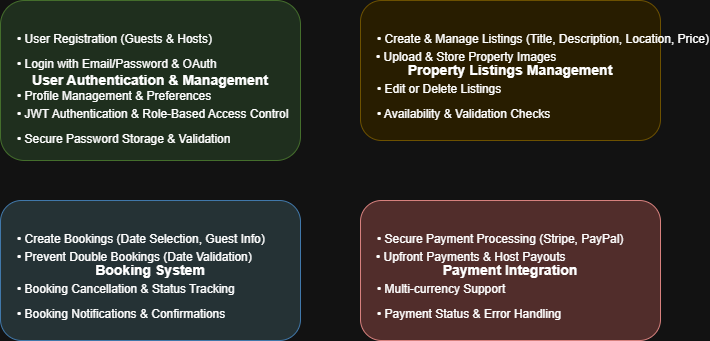

The diagram above was exported from draw.io. Its source (the exported page's mxGraphModel, read from the mxfile embedded in the PNG):
<mxGraphModel dx="834" dy="422" grid="1" gridSize="10" guides="1" tooltips="1" connect="1" arrows="1" fold="1" page="1" pageScale="1" pageWidth="827" pageHeight="1169" math="0" shadow="0">
  <root>
    <mxCell id="0" />
    <mxCell id="1" parent="0" />
    <mxCell id="Ny5b1aDU9LdJwqXlG6zg-33" value="User Authentication &amp; Management" style="rounded=1;whiteSpace=wrap;html=1;fillColor=#D5E8D4;strokeColor=#82B366;fontSize=14;fontStyle=1;" vertex="1" parent="1">
      <mxGeometry x="40" y="40" width="300" height="160" as="geometry" />
    </mxCell>
    <mxCell id="Ny5b1aDU9LdJwqXlG6zg-34" value="• User Registration (Guests &amp; Hosts)" style="text;html=1;strokeColor=none;fillColor=none;fontSize=12;" vertex="1" parent="Ny5b1aDU9LdJwqXlG6zg-33">
      <mxGeometry x="15" y="25" width="270" height="18" as="geometry" />
    </mxCell>
    <mxCell id="Ny5b1aDU9LdJwqXlG6zg-35" value="• Login with Email/Password &amp; OAuth" style="text;html=1;strokeColor=none;fillColor=none;fontSize=12;" vertex="1" parent="Ny5b1aDU9LdJwqXlG6zg-33">
      <mxGeometry x="15" y="50" width="270" height="18" as="geometry" />
    </mxCell>
    <mxCell id="Ny5b1aDU9LdJwqXlG6zg-36" value="• Profile Management &amp; Preferences" style="text;html=1;strokeColor=none;fillColor=none;fontSize=12;" vertex="1" parent="Ny5b1aDU9LdJwqXlG6zg-33">
      <mxGeometry x="15" y="82" width="270" height="18" as="geometry" />
    </mxCell>
    <mxCell id="Ny5b1aDU9LdJwqXlG6zg-37" value="• JWT Authentication &amp; Role-Based Access Control" style="text;html=1;strokeColor=none;fillColor=none;fontSize=12;" vertex="1" parent="Ny5b1aDU9LdJwqXlG6zg-33">
      <mxGeometry x="15" y="100" width="270" height="18" as="geometry" />
    </mxCell>
    <mxCell id="Ny5b1aDU9LdJwqXlG6zg-38" value="• Secure Password Storage &amp; Validation" style="text;html=1;strokeColor=none;fillColor=none;fontSize=12;" vertex="1" parent="Ny5b1aDU9LdJwqXlG6zg-33">
      <mxGeometry x="15" y="125" width="270" height="18" as="geometry" />
    </mxCell>
    <mxCell id="Ny5b1aDU9LdJwqXlG6zg-39" value="Property Listings Management" style="rounded=1;whiteSpace=wrap;html=1;fillColor=#FFF2CC;strokeColor=#D6B656;fontSize=14;fontStyle=1;" vertex="1" parent="1">
      <mxGeometry x="400" y="40" width="300" height="140" as="geometry" />
    </mxCell>
    <mxCell id="Ny5b1aDU9LdJwqXlG6zg-40" value="• Create &amp; Manage Listings (Title, Description, Location, Price)" style="text;html=1;strokeColor=none;fillColor=none;fontSize=12;" vertex="1" parent="Ny5b1aDU9LdJwqXlG6zg-39">
      <mxGeometry x="15" y="25" width="270" height="18" as="geometry" />
    </mxCell>
    <mxCell id="Ny5b1aDU9LdJwqXlG6zg-41" value="• Upload &amp; Store Property Images" style="text;html=1;strokeColor=none;fillColor=none;fontSize=12;" vertex="1" parent="Ny5b1aDU9LdJwqXlG6zg-39">
      <mxGeometry x="14" y="43" width="270" height="18" as="geometry" />
    </mxCell>
    <mxCell id="Ny5b1aDU9LdJwqXlG6zg-42" value="• Edit or Delete Listings" style="text;html=1;strokeColor=none;fillColor=none;fontSize=12;" vertex="1" parent="Ny5b1aDU9LdJwqXlG6zg-39">
      <mxGeometry x="15" y="75" width="270" height="18" as="geometry" />
    </mxCell>
    <mxCell id="Ny5b1aDU9LdJwqXlG6zg-43" value="• Availability &amp; Validation Checks" style="text;html=1;strokeColor=none;fillColor=none;fontSize=12;" vertex="1" parent="Ny5b1aDU9LdJwqXlG6zg-39">
      <mxGeometry x="15" y="100" width="270" height="18" as="geometry" />
    </mxCell>
    <mxCell id="Ny5b1aDU9LdJwqXlG6zg-44" value="Booking System" style="rounded=1;whiteSpace=wrap;html=1;fillColor=#D0E0E3;strokeColor=#5B9BD5;fontSize=14;fontStyle=1;" vertex="1" parent="1">
      <mxGeometry x="40" y="240" width="300" height="140" as="geometry" />
    </mxCell>
    <mxCell id="Ny5b1aDU9LdJwqXlG6zg-45" value="• Create Bookings (Date Selection, Guest Info)" style="text;html=1;strokeColor=none;fillColor=none;fontSize=12;" vertex="1" parent="Ny5b1aDU9LdJwqXlG6zg-44">
      <mxGeometry x="15" y="25" width="270" height="18" as="geometry" />
    </mxCell>
    <mxCell id="Ny5b1aDU9LdJwqXlG6zg-46" value="• Prevent Double Bookings (Date Validation)" style="text;html=1;strokeColor=none;fillColor=none;fontSize=12;" vertex="1" parent="Ny5b1aDU9LdJwqXlG6zg-44">
      <mxGeometry x="15" y="43" width="270" height="18" as="geometry" />
    </mxCell>
    <mxCell id="Ny5b1aDU9LdJwqXlG6zg-47" value="• Booking Cancellation &amp; Status Tracking" style="text;html=1;strokeColor=none;fillColor=none;fontSize=12;" vertex="1" parent="Ny5b1aDU9LdJwqXlG6zg-44">
      <mxGeometry x="15" y="75" width="270" height="18" as="geometry" />
    </mxCell>
    <mxCell id="Ny5b1aDU9LdJwqXlG6zg-48" value="• Booking Notifications &amp; Confirmations" style="text;html=1;strokeColor=none;fillColor=none;fontSize=12;" vertex="1" parent="Ny5b1aDU9LdJwqXlG6zg-44">
      <mxGeometry x="15" y="100" width="270" height="18" as="geometry" />
    </mxCell>
    <mxCell id="Ny5b1aDU9LdJwqXlG6zg-49" value="Payment Integration" style="rounded=1;whiteSpace=wrap;html=1;fillColor=#F8CECC;strokeColor=#B85450;fontSize=14;fontStyle=1;" vertex="1" parent="1">
      <mxGeometry x="400" y="240" width="300" height="140" as="geometry" />
    </mxCell>
    <mxCell id="Ny5b1aDU9LdJwqXlG6zg-50" value="• Secure Payment Processing (Stripe, PayPal)" style="text;html=1;strokeColor=none;fillColor=none;fontSize=12;" vertex="1" parent="Ny5b1aDU9LdJwqXlG6zg-49">
      <mxGeometry x="15" y="25" width="270" height="18" as="geometry" />
    </mxCell>
    <mxCell id="Ny5b1aDU9LdJwqXlG6zg-51" value="• Upfront Payments &amp; Host Payouts" style="text;html=1;strokeColor=none;fillColor=none;fontSize=12;" vertex="1" parent="Ny5b1aDU9LdJwqXlG6zg-49">
      <mxGeometry x="14" y="43" width="270" height="18" as="geometry" />
    </mxCell>
    <mxCell id="Ny5b1aDU9LdJwqXlG6zg-52" value="• Multi-currency Support" style="text;html=1;strokeColor=none;fillColor=none;fontSize=12;" vertex="1" parent="Ny5b1aDU9LdJwqXlG6zg-49">
      <mxGeometry x="15" y="75" width="270" height="18" as="geometry" />
    </mxCell>
    <mxCell id="Ny5b1aDU9LdJwqXlG6zg-53" value="• Payment Status &amp; Error Handling" style="text;html=1;strokeColor=none;fillColor=none;fontSize=12;" vertex="1" parent="Ny5b1aDU9LdJwqXlG6zg-49">
      <mxGeometry x="15" y="100" width="270" height="18" as="geometry" />
    </mxCell>
  </root>
</mxGraphModel>